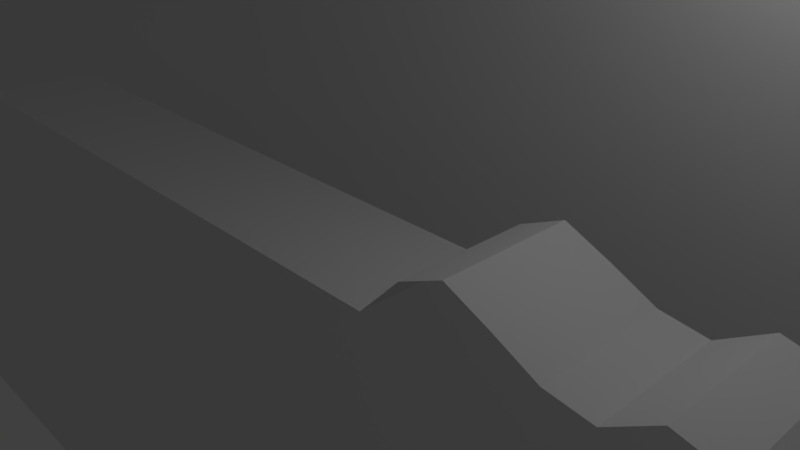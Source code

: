 # Source: level00.blend  (saved by Blender 2.78.0; exported with 4.5.12 LTS)
import bpy
from mathutils import Matrix  # noqa: F401  (used for matrix-valued properties, if any)

bpy.ops.wm.read_factory_settings(use_empty=True)
scene = bpy.context.scene
scene.name = 'Scene'

# ---- collections
col_collection_1 = bpy.data.collections.new('Collection 1'); scene.collection.children.link(col_collection_1)

# ---- materials (node trees are filled in below, after node groups)
mat_material_002 = bpy.data.materials.new('Material.002')
mat_material_002.alpha_threshold = 0.0
mat_material_002.use_transparent_shadow = False
mat_material_002.preview_render_type = 'FLAT'
mat_material_002.roughness = 0.5
mat_material_001 = bpy.data.materials.new('Material.001')
mat_material_001.alpha_threshold = 0.0
mat_material_001.use_transparent_shadow = False
mat_material_001.preview_render_type = 'FLAT'
mat_material_001.roughness = 0.5

# ---- material node trees

# ---- world
world_world = bpy.data.worlds.new('World'); scene.world = world_world
world_world.color = (0.05088, 0.05088, 0.05088)
world_world.use_sun_shadow = False
world_world.sun_shadow_jitter_overblur = 0.0
world_world.cycles.sampling_method = 'MANUAL'

# ---- cameras
cam_camera = bpy.data.cameras.new('Camera')
cam_camera.clip_end = 100.0
cam_camera.lens = 35.0
cam_camera.sensor_width = 32.0
cam_camera.sensor_height = 18.0
cam_camera.ortho_scale = 7.314
cam_camera.dof.focus_distance = 0.0
cam_camera.dof.aperture_fstop = 128.0

# ---- lights
light_lamp = bpy.data.lights.new('Lamp', 'POINT')
light_lamp.transmission_factor = 0.0
light_lamp.cutoff_distance = 30.0
light_lamp.energy = 100.0
light_lamp.shadow_buffer_clip_start = 1.001
light_lamp.shadow_soft_size = 0.1
light_lamp.shadow_maximum_resolution = 0.006
light_lamp.use_absolute_resolution = True

# ---- meshes
me_plane_001 = bpy.data.meshes.new('Plane.001')
me_plane_001.from_pydata([(-1.0, -1.0, 0.0), (1.0, -1.0, 0.0), (-1.0, 1.0, 0.0), (1.0, 1.0, 0.0)], [], [(0, 1, 3, 2)])
_uv = me_plane_001.uv_layers.new(name='UVMap')
_uv.uv.foreach_set('vector', [0.9999, 0.9999, 9.998e-05, 0.9999, 0.0001, 9.998e-05, 0.9999, 0.0001001])
me_plane_001.materials.append(mat_material_002)
me_plane_001.use_remesh_preserve_volume = False
me_plane_001.use_remesh_preserve_attributes = False
me_plane_001.use_mirror_vertex_groups = False
me_plane_001.update()
me_plane = bpy.data.meshes.new('Plane')
me_plane.from_pydata([(-1.0, -1.0, 0.0), (1.0, -1.0, -0.471), (-1.0, 1.0, 0.0), (1.0, 1.0, -0.471), (-0.9355, -1.0, 0.0), (-0.871, -1.0, 0.0), (-0.8065, -1.0, 0.0), (-0.7419, -1.0, 0.0), (-0.6774, -1.0, 0.0), (-0.6129, -1.0, 0.0), (-0.5484, -1.0, 0.0), (-0.4839, -1.0, 0.0), (-0.4194, -1.0, 0.0), (-0.3548, -1.0, 0.0), (-0.2903, -1.0, 0.0), (-0.2258, -1.0, 0.0), (-0.1613, -1.0, 0.0), (-0.09677, -1.0, 0.0), (-0.03226, -1.0, 0.0), (0.03226, -1.0, 0.0), (0.09677, -1.0, 0.0), (0.1613, -1.0, 0.6669), (0.2258, -1.0, 0.9534), (0.2903, -1.0, 0.6669), (0.3548, -1.0, 0.3524), (0.4194, -1.0, 0.2632), (0.4839, -1.0, 0.6669), (0.5484, -1.0, 0.5057), (0.6129, -1.0, -0.1254), (0.6774, -1.0, -0.471), (0.7419, -1.0, -0.667), (0.8065, -1.0, -0.471), (0.871, -1.0, -0.3509), (0.9355, -1.0, -0.471), (0.9355, 1.0, -0.471), (0.871, 1.0, -0.3509), (0.8065, 1.0, -0.471), (0.7419, 1.0, -0.667), (0.6774, 1.0, -0.471), (0.6129, 1.0, -0.1254), (0.5484, 1.0, 0.5057), (0.4839, 1.0, 0.6669), (0.4194, 1.0, 0.2632), (0.3548, 1.0, 0.3524), (0.2903, 1.0, 0.6669), (0.2258, 1.0, 0.9534), (0.1613, 1.0, 0.6669), (0.09677, 1.0, 0.0), (0.03226, 1.0, 0.0), (-0.03226, 1.0, 0.0), (-0.09677, 1.0, 0.0), (-0.1613, 1.0, 0.0), (-0.2258, 1.0, 0.0), (-0.2903, 1.0, 0.0), (-0.3548, 1.0, 0.0), (-0.4194, 1.0, 0.0), (-0.4839, 1.0, 0.0), (-0.5484, 1.0, 0.0), (-0.6129, 1.0, 0.0), (-0.6774, 1.0, 0.0), (-0.7419, 1.0, 0.0), (-0.8065, 1.0, 0.0), (-0.871, 1.0, 0.0), (-0.9355, 1.0, 0.0)], [], [(33, 1, 3, 34), (0, 4, 63, 2), (4, 5, 62, 63), (5, 6, 61, 62), (6, 7, 60, 61), (7, 8, 59, 60), (8, 9, 58, 59), (9, 10, 57, 58), (10, 11, 56, 57), (11, 12, 55, 56), (12, 13, 54, 55), (13, 14, 53, 54), (14, 15, 52, 53), (15, 16, 51, 52), (16, 17, 50, 51), (17, 18, 49, 50), (18, 19, 48, 49), (19, 20, 47, 48), (20, 21, 46, 47), (21, 22, 45, 46), (22, 23, 44, 45), (23, 24, 43, 44), (24, 25, 42, 43), (25, 26, 41, 42), (26, 27, 40, 41), (27, 28, 39, 40), (28, 29, 38, 39), (29, 30, 37, 38), (30, 31, 36, 37), (31, 32, 35, 36), (32, 33, 34, 35)])
_uv = me_plane.uv_layers.new(name='UVMap')
_uv.uv.foreach_set('vector', [0.2677, 0.5, 0.284, 0.5, 0.284, 1.0, 0.2677, 1.0, 0.3421, 2.98e-08, 0.3585, 2.98e-08, 0.3585, 0.5, 0.3421, 0.5, 0.3585, 2.98e-08, 0.3748, 2.98e-08, 0.3748, 0.5, 0.3585, 0.5, 0.3748, 2.98e-08, 0.3912, 2.98e-08, 0.3912, 0.5, 0.3748, 0.5, 0.3912, 2.98e-08, 0.4076, 2.98e-08, 0.4076, 0.5, 0.3912, 0.5, 0.4076, 2.98e-08, 0.4239, 0.0, 0.4239, 0.5, 0.4076, 0.5, 0.4239, 0.0, 0.4403, 0.0, 0.4403, 0.5, 0.4239, 0.5, 0.4403, 0.0, 0.4567, 0.0, 0.4567, 0.5, 0.4403, 0.5, 0.4567, 0.0, 0.4731, 0.0, 0.4731, 0.5, 0.4567, 0.5, 0.4731, 0.0, 0.4894, 0.0, 0.4894, 0.5, 0.4731, 0.5, 0.4894, 0.0, 0.5058, 2.98e-08, 0.5058, 0.5, 0.4894, 0.5, 0.5058, 2.98e-08, 0.5222, 2.98e-08, 0.5222, 0.5, 0.5058, 0.5, 0.5222, 2.98e-08, 0.5385, 2.98e-08, 0.5385, 0.5, 0.5222, 0.5, 0.5385, 2.98e-08, 0.5549, 2.98e-08, 0.5549, 0.5, 0.5385, 0.5, 0.5549, 2.98e-08, 0.5713, 2.98e-08, 0.5713, 0.5, 0.5549, 0.5, 0.5713, 2.98e-08, 0.5877, 2.98e-08, 0.5877, 0.5, 0.5713, 0.5, 0.5877, 2.98e-08, 0.604, 2.98e-08, 0.604, 0.5, 0.5877, 0.5, 0.604, 2.98e-08, 0.6204, 2.98e-08, 0.6204, 0.5, 0.604, 0.5, 0.8627, 0.5, 0.6949, 0.5, 0.6949, 2.98e-08, 0.8627, 0.0, 0.6949, 0.5, 0.6204, 0.5, 0.6204, 2.98e-08, 0.6949, 2.98e-08, 0.0, 0.5, 0.07418, 0.5, 0.07418, 1.0, 9.075e-08, 1.0, 0.07418, 0.5, 0.1551, 0.5, 0.1551, 1.0, 0.07418, 1.0, 0.1551, 0.5, 0.1817, 0.5, 0.1817, 1.0, 0.1551, 1.0, 0.9659, 0.5, 0.8627, 0.5, 0.8627, 0.0, 0.9659, 0.0, 0.3421, 0.5, 0.2981, 0.5, 0.2981, 0.0, 0.3421, 0.0, 0.2981, 0.5, 0.1408, 0.5, 0.1408, 0.0, 0.2981, 0.0, 0.1408, 0.5, 0.05236, 0.5, 0.05236, 2.98e-08, 0.1408, 0.0, 0.05236, 0.5, 3.025e-08, 0.5, 0.0, 2.98e-08, 0.05236, 2.98e-08, 0.2677, 1.0, 0.2154, 1.0, 0.2154, 0.5, 0.2677, 0.5, 0.2154, 1.0, 0.1817, 1.0, 0.1817, 0.5, 0.2154, 0.5, 0.9659, 0.0, 1.0, 0.0, 1.0, 0.5, 0.9659, 0.5])
me_plane.materials.append(mat_material_001)
me_plane.use_remesh_preserve_volume = False
me_plane.use_remesh_preserve_attributes = False
me_plane.use_mirror_vertex_groups = False
me_plane.update()

# ---- objects
ob_plane_001 = bpy.data.objects.new('Plane.001', me_plane_001)
ob_plane = bpy.data.objects.new('Plane', me_plane)
ob_lamp = bpy.data.objects.new('Lamp', light_lamp)
ob_camera = bpy.data.objects.new('Camera', cam_camera)

# ---- transforms, parenting, visibility, modifiers, constraints
ob_plane_001.location = (0.0, 3.16, 0.0)
ob_plane_001.rotation_euler = (1.571, 3.142, 0.0)
ob_plane_001.scale = (60.0, 20.0, 1.0)
ob_plane_001.lineart.crease_threshold = 0.0
ob_plane.location = (0.0, 0.0, 0.0)
ob_plane.scale = (10.0, 1.0, 1.0)
ob_plane.lineart.crease_threshold = 0.0
ob_lamp.location = (4.076, 1.005, 5.904)
ob_lamp.rotation_euler = (0.6503, 0.05522, 1.866)
ob_lamp.lock_rotations_4d = False
ob_lamp.empty_display_type = 'ARROWS'
ob_lamp.color = (0.0, 0.0, 0.0, 0.0)
ob_lamp.lineart.crease_threshold = 0.0
ob_camera.location = (7.481, -6.508, 5.344)
ob_camera.rotation_euler = (1.109, 0.0, 0.8149)
ob_camera.lock_rotations_4d = False
ob_camera.empty_display_type = 'ARROWS'
ob_camera.color = (0.0, 0.0, 0.0, 0.0)
ob_camera.display_type = 'WIRE'
ob_camera.lineart.crease_threshold = 0.0

# ---- collection membership
col_collection_1.objects.link(ob_plane_001)
col_collection_1.objects.link(ob_plane)
col_collection_1.objects.link(ob_lamp)
col_collection_1.objects.link(ob_camera)

# ---- scene / render settings (as saved in the file)
scene.camera = ob_camera
scene.frame_start = 1; scene.frame_end = 250; scene.frame_set(1)
scene.render.engine = 'BLENDER_EEVEE_NEXT'
scene.render.resolution_percentage = 50
scene.render.dither_intensity = 0.0
scene.cycles.use_denoising = False
scene.cycles.samples = 128
scene.cycles.sampling_pattern = 'TABULATED_SOBOL'
scene.cycles.light_sampling_threshold = 0.0
scene.cycles.use_adaptive_sampling = False
scene.cycles.use_light_tree = False
scene.cycles.blur_glossy = 0.0
scene.cycles.sample_clamp_indirect = 0.0
scene.view_settings.view_transform = 'Standard'
bpy.context.view_layer.update()
